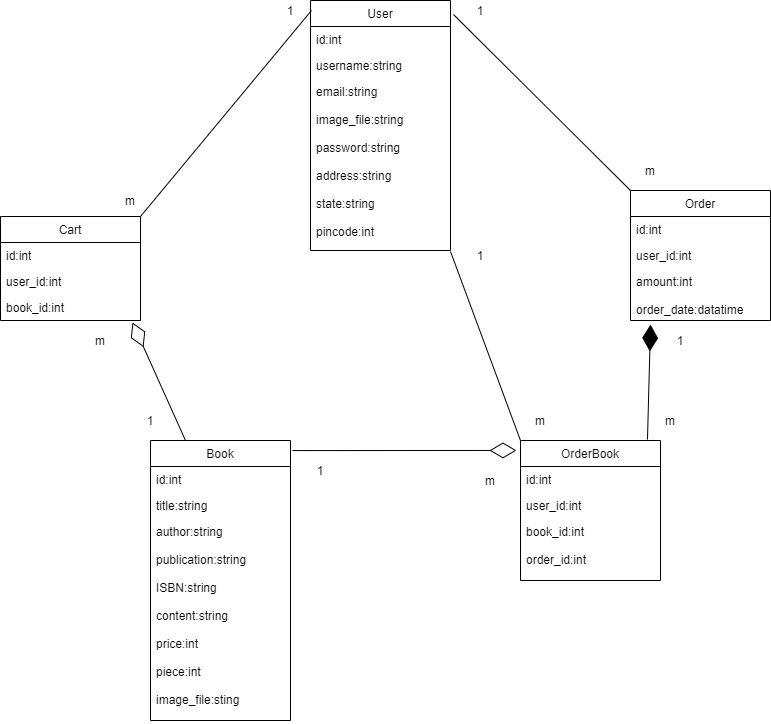

The diagram above was exported from draw.io. Its source (the exported page's mxGraphModel, read from the mxfile embedded in the PNG):
<mxGraphModel dx="868" dy="450" grid="1" gridSize="10" guides="1" tooltips="1" connect="1" arrows="1" fold="1" page="1" pageScale="1" pageWidth="850" pageHeight="1100" math="0" shadow="0">
  <root>
    <mxCell id="0" />
    <mxCell id="1" parent="0" />
    <mxCell id="LEaKv4OPld4fuLOuG6u7-1" value="User" style="swimlane;fontStyle=0;childLayout=stackLayout;horizontal=1;startSize=26;fillColor=none;horizontalStack=0;resizeParent=1;resizeParentMax=0;resizeLast=0;collapsible=1;marginBottom=0;" parent="1" vertex="1">
      <mxGeometry x="340" y="30" width="140" height="250" as="geometry" />
    </mxCell>
    <mxCell id="LEaKv4OPld4fuLOuG6u7-2" value="id:int" style="text;strokeColor=none;fillColor=none;align=left;verticalAlign=top;spacingLeft=4;spacingRight=4;overflow=hidden;rotatable=0;points=[[0,0.5],[1,0.5]];portConstraint=eastwest;" parent="LEaKv4OPld4fuLOuG6u7-1" vertex="1">
      <mxGeometry y="26" width="140" height="26" as="geometry" />
    </mxCell>
    <mxCell id="LEaKv4OPld4fuLOuG6u7-3" value="username:string" style="text;strokeColor=none;fillColor=none;align=left;verticalAlign=top;spacingLeft=4;spacingRight=4;overflow=hidden;rotatable=0;points=[[0,0.5],[1,0.5]];portConstraint=eastwest;" parent="LEaKv4OPld4fuLOuG6u7-1" vertex="1">
      <mxGeometry y="52" width="140" height="26" as="geometry" />
    </mxCell>
    <mxCell id="LEaKv4OPld4fuLOuG6u7-4" value="email:string&#10;&#10;image_file:string&#10;&#10;password:string&#10;&#10;address:string&#10;&#10;state:string&#10;&#10;pincode:int&#10;" style="text;strokeColor=none;fillColor=none;align=left;verticalAlign=top;spacingLeft=4;spacingRight=4;overflow=hidden;rotatable=0;points=[[0,0.5],[1,0.5]];portConstraint=eastwest;" parent="LEaKv4OPld4fuLOuG6u7-1" vertex="1">
      <mxGeometry y="78" width="140" height="172" as="geometry" />
    </mxCell>
    <mxCell id="LEaKv4OPld4fuLOuG6u7-5" value="Cart" style="swimlane;fontStyle=0;childLayout=stackLayout;horizontal=1;startSize=26;fillColor=none;horizontalStack=0;resizeParent=1;resizeParentMax=0;resizeLast=0;collapsible=1;marginBottom=0;" parent="1" vertex="1">
      <mxGeometry x="30" y="246" width="140" height="104" as="geometry" />
    </mxCell>
    <mxCell id="LEaKv4OPld4fuLOuG6u7-6" value="id:int" style="text;strokeColor=none;fillColor=none;align=left;verticalAlign=top;spacingLeft=4;spacingRight=4;overflow=hidden;rotatable=0;points=[[0,0.5],[1,0.5]];portConstraint=eastwest;" parent="LEaKv4OPld4fuLOuG6u7-5" vertex="1">
      <mxGeometry y="26" width="140" height="26" as="geometry" />
    </mxCell>
    <mxCell id="LEaKv4OPld4fuLOuG6u7-7" value="user_id:int" style="text;strokeColor=none;fillColor=none;align=left;verticalAlign=top;spacingLeft=4;spacingRight=4;overflow=hidden;rotatable=0;points=[[0,0.5],[1,0.5]];portConstraint=eastwest;" parent="LEaKv4OPld4fuLOuG6u7-5" vertex="1">
      <mxGeometry y="52" width="140" height="26" as="geometry" />
    </mxCell>
    <mxCell id="LEaKv4OPld4fuLOuG6u7-8" value="book_id:int" style="text;strokeColor=none;fillColor=none;align=left;verticalAlign=top;spacingLeft=4;spacingRight=4;overflow=hidden;rotatable=0;points=[[0,0.5],[1,0.5]];portConstraint=eastwest;" parent="LEaKv4OPld4fuLOuG6u7-5" vertex="1">
      <mxGeometry y="78" width="140" height="26" as="geometry" />
    </mxCell>
    <mxCell id="LEaKv4OPld4fuLOuG6u7-9" value="Book" style="swimlane;fontStyle=0;childLayout=stackLayout;horizontal=1;startSize=26;fillColor=none;horizontalStack=0;resizeParent=1;resizeParentMax=0;resizeLast=0;collapsible=1;marginBottom=0;" parent="1" vertex="1">
      <mxGeometry x="180" y="470" width="140" height="280" as="geometry" />
    </mxCell>
    <mxCell id="LEaKv4OPld4fuLOuG6u7-10" value="id:int" style="text;strokeColor=none;fillColor=none;align=left;verticalAlign=top;spacingLeft=4;spacingRight=4;overflow=hidden;rotatable=0;points=[[0,0.5],[1,0.5]];portConstraint=eastwest;" parent="LEaKv4OPld4fuLOuG6u7-9" vertex="1">
      <mxGeometry y="26" width="140" height="26" as="geometry" />
    </mxCell>
    <mxCell id="LEaKv4OPld4fuLOuG6u7-11" value="title:string" style="text;strokeColor=none;fillColor=none;align=left;verticalAlign=top;spacingLeft=4;spacingRight=4;overflow=hidden;rotatable=0;points=[[0,0.5],[1,0.5]];portConstraint=eastwest;" parent="LEaKv4OPld4fuLOuG6u7-9" vertex="1">
      <mxGeometry y="52" width="140" height="26" as="geometry" />
    </mxCell>
    <mxCell id="LEaKv4OPld4fuLOuG6u7-12" value="author:string&#10;&#10;publication:string&#10;&#10;ISBN:string&#10;&#10;content:string&#10;&#10;price:int&#10;&#10;piece:int&#10;&#10;image_file:sting&#10;&#10;&#10;&#10;" style="text;strokeColor=none;fillColor=none;align=left;verticalAlign=top;spacingLeft=4;spacingRight=4;overflow=hidden;rotatable=0;points=[[0,0.5],[1,0.5]];portConstraint=eastwest;" parent="LEaKv4OPld4fuLOuG6u7-9" vertex="1">
      <mxGeometry y="78" width="140" height="202" as="geometry" />
    </mxCell>
    <mxCell id="LEaKv4OPld4fuLOuG6u7-13" value="OrderBook" style="swimlane;fontStyle=0;childLayout=stackLayout;horizontal=1;startSize=26;fillColor=none;horizontalStack=0;resizeParent=1;resizeParentMax=0;resizeLast=0;collapsible=1;marginBottom=0;" parent="1" vertex="1">
      <mxGeometry x="550" y="470" width="140" height="140" as="geometry" />
    </mxCell>
    <mxCell id="LEaKv4OPld4fuLOuG6u7-14" value="id:int" style="text;strokeColor=none;fillColor=none;align=left;verticalAlign=top;spacingLeft=4;spacingRight=4;overflow=hidden;rotatable=0;points=[[0,0.5],[1,0.5]];portConstraint=eastwest;" parent="LEaKv4OPld4fuLOuG6u7-13" vertex="1">
      <mxGeometry y="26" width="140" height="26" as="geometry" />
    </mxCell>
    <mxCell id="LEaKv4OPld4fuLOuG6u7-15" value="user_id:int" style="text;strokeColor=none;fillColor=none;align=left;verticalAlign=top;spacingLeft=4;spacingRight=4;overflow=hidden;rotatable=0;points=[[0,0.5],[1,0.5]];portConstraint=eastwest;" parent="LEaKv4OPld4fuLOuG6u7-13" vertex="1">
      <mxGeometry y="52" width="140" height="26" as="geometry" />
    </mxCell>
    <mxCell id="LEaKv4OPld4fuLOuG6u7-16" value="book_id:int&#10;&#10;order_id:int" style="text;strokeColor=none;fillColor=none;align=left;verticalAlign=top;spacingLeft=4;spacingRight=4;overflow=hidden;rotatable=0;points=[[0,0.5],[1,0.5]];portConstraint=eastwest;" parent="LEaKv4OPld4fuLOuG6u7-13" vertex="1">
      <mxGeometry y="78" width="140" height="62" as="geometry" />
    </mxCell>
    <mxCell id="LEaKv4OPld4fuLOuG6u7-17" value="Order" style="swimlane;fontStyle=0;childLayout=stackLayout;horizontal=1;startSize=26;fillColor=none;horizontalStack=0;resizeParent=1;resizeParentMax=0;resizeLast=0;collapsible=1;marginBottom=0;" parent="1" vertex="1">
      <mxGeometry x="660" y="220" width="140" height="130" as="geometry" />
    </mxCell>
    <mxCell id="LEaKv4OPld4fuLOuG6u7-18" value="id:int" style="text;strokeColor=none;fillColor=none;align=left;verticalAlign=top;spacingLeft=4;spacingRight=4;overflow=hidden;rotatable=0;points=[[0,0.5],[1,0.5]];portConstraint=eastwest;" parent="LEaKv4OPld4fuLOuG6u7-17" vertex="1">
      <mxGeometry y="26" width="140" height="26" as="geometry" />
    </mxCell>
    <mxCell id="LEaKv4OPld4fuLOuG6u7-19" value="user_id:int" style="text;strokeColor=none;fillColor=none;align=left;verticalAlign=top;spacingLeft=4;spacingRight=4;overflow=hidden;rotatable=0;points=[[0,0.5],[1,0.5]];portConstraint=eastwest;" parent="LEaKv4OPld4fuLOuG6u7-17" vertex="1">
      <mxGeometry y="52" width="140" height="26" as="geometry" />
    </mxCell>
    <mxCell id="LEaKv4OPld4fuLOuG6u7-20" value="amount:int&#10;&#10;order_date:datatime" style="text;strokeColor=none;fillColor=none;align=left;verticalAlign=top;spacingLeft=4;spacingRight=4;overflow=hidden;rotatable=0;points=[[0,0.5],[1,0.5]];portConstraint=eastwest;" parent="LEaKv4OPld4fuLOuG6u7-17" vertex="1">
      <mxGeometry y="78" width="140" height="52" as="geometry" />
    </mxCell>
    <mxCell id="LEaKv4OPld4fuLOuG6u7-22" value="" style="endArrow=none;html=1;entryX=0.007;entryY=0.04;entryDx=0;entryDy=0;entryPerimeter=0;exitX=1;exitY=0;exitDx=0;exitDy=0;" parent="1" source="LEaKv4OPld4fuLOuG6u7-5" target="LEaKv4OPld4fuLOuG6u7-1" edge="1">
      <mxGeometry width="50" height="50" relative="1" as="geometry">
        <mxPoint x="170" y="240" as="sourcePoint" />
        <mxPoint x="220" y="150" as="targetPoint" />
      </mxGeometry>
    </mxCell>
    <mxCell id="LEaKv4OPld4fuLOuG6u7-29" value="" style="endArrow=none;html=1;entryX=1.021;entryY=0.056;entryDx=0;entryDy=0;entryPerimeter=0;exitX=0;exitY=0;exitDx=0;exitDy=0;" parent="1" source="LEaKv4OPld4fuLOuG6u7-17" target="LEaKv4OPld4fuLOuG6u7-1" edge="1">
      <mxGeometry width="50" height="50" relative="1" as="geometry">
        <mxPoint x="590" y="190" as="sourcePoint" />
        <mxPoint x="640" y="140" as="targetPoint" />
      </mxGeometry>
    </mxCell>
    <mxCell id="LEaKv4OPld4fuLOuG6u7-30" value="" style="endArrow=none;html=1;entryX=1;entryY=1.006;entryDx=0;entryDy=0;entryPerimeter=0;exitX=0;exitY=0;exitDx=0;exitDy=0;" parent="1" source="LEaKv4OPld4fuLOuG6u7-13" target="LEaKv4OPld4fuLOuG6u7-4" edge="1">
      <mxGeometry width="50" height="50" relative="1" as="geometry">
        <mxPoint x="510" y="430" as="sourcePoint" />
        <mxPoint x="560" y="380" as="targetPoint" />
      </mxGeometry>
    </mxCell>
    <mxCell id="LEaKv4OPld4fuLOuG6u7-31" value="1" style="text;html=1;strokeColor=none;fillColor=none;align=center;verticalAlign=middle;whiteSpace=wrap;rounded=0;" parent="1" vertex="1">
      <mxGeometry x="300" y="30" width="40" height="20" as="geometry" />
    </mxCell>
    <mxCell id="LEaKv4OPld4fuLOuG6u7-32" value="m" style="text;html=1;strokeColor=none;fillColor=none;align=center;verticalAlign=middle;whiteSpace=wrap;rounded=0;" parent="1" vertex="1">
      <mxGeometry x="140" y="220" width="40" height="20" as="geometry" />
    </mxCell>
    <mxCell id="LEaKv4OPld4fuLOuG6u7-33" value="m" style="text;html=1;strokeColor=none;fillColor=none;align=center;verticalAlign=middle;whiteSpace=wrap;rounded=0;" parent="1" vertex="1">
      <mxGeometry x="110" y="360" width="40" height="20" as="geometry" />
    </mxCell>
    <mxCell id="LEaKv4OPld4fuLOuG6u7-34" value="1" style="text;html=1;strokeColor=none;fillColor=none;align=center;verticalAlign=middle;whiteSpace=wrap;rounded=0;" parent="1" vertex="1">
      <mxGeometry x="160" y="440" width="40" height="20" as="geometry" />
    </mxCell>
    <mxCell id="LEaKv4OPld4fuLOuG6u7-35" value="1" style="text;html=1;strokeColor=none;fillColor=none;align=center;verticalAlign=middle;whiteSpace=wrap;rounded=0;" parent="1" vertex="1">
      <mxGeometry x="330" y="490" width="40" height="20" as="geometry" />
    </mxCell>
    <mxCell id="LEaKv4OPld4fuLOuG6u7-36" value="m" style="text;html=1;strokeColor=none;fillColor=none;align=center;verticalAlign=middle;whiteSpace=wrap;rounded=0;" parent="1" vertex="1">
      <mxGeometry x="500" y="500" width="40" height="20" as="geometry" />
    </mxCell>
    <mxCell id="LEaKv4OPld4fuLOuG6u7-37" value="m" style="text;html=1;strokeColor=none;fillColor=none;align=center;verticalAlign=middle;whiteSpace=wrap;rounded=0;" parent="1" vertex="1">
      <mxGeometry x="680" y="440" width="40" height="20" as="geometry" />
    </mxCell>
    <mxCell id="LEaKv4OPld4fuLOuG6u7-38" value="1" style="text;html=1;strokeColor=none;fillColor=none;align=center;verticalAlign=middle;whiteSpace=wrap;rounded=0;" parent="1" vertex="1">
      <mxGeometry x="690" y="360" width="40" height="20" as="geometry" />
    </mxCell>
    <mxCell id="LEaKv4OPld4fuLOuG6u7-39" value="m" style="text;html=1;strokeColor=none;fillColor=none;align=center;verticalAlign=middle;whiteSpace=wrap;rounded=0;" parent="1" vertex="1">
      <mxGeometry x="550" y="440" width="40" height="20" as="geometry" />
    </mxCell>
    <mxCell id="LEaKv4OPld4fuLOuG6u7-40" value="1" style="text;html=1;strokeColor=none;fillColor=none;align=center;verticalAlign=middle;whiteSpace=wrap;rounded=0;" parent="1" vertex="1">
      <mxGeometry x="490" y="275" width="40" height="20" as="geometry" />
    </mxCell>
    <mxCell id="LEaKv4OPld4fuLOuG6u7-41" value="m" style="text;html=1;strokeColor=none;fillColor=none;align=center;verticalAlign=middle;whiteSpace=wrap;rounded=0;" parent="1" vertex="1">
      <mxGeometry x="660" y="190" width="40" height="20" as="geometry" />
    </mxCell>
    <mxCell id="LEaKv4OPld4fuLOuG6u7-42" value="1" style="text;html=1;strokeColor=none;fillColor=none;align=center;verticalAlign=middle;whiteSpace=wrap;rounded=0;" parent="1" vertex="1">
      <mxGeometry x="490" y="30" width="40" height="20" as="geometry" />
    </mxCell>
    <mxCell id="oLID4XRrM19Umt6mNSD--4" value="" style="endArrow=diamondThin;endFill=0;endSize=24;html=1;entryX=0.943;entryY=1.077;entryDx=0;entryDy=0;entryPerimeter=0;exitX=0.25;exitY=0;exitDx=0;exitDy=0;" edge="1" parent="1" source="LEaKv4OPld4fuLOuG6u7-9" target="LEaKv4OPld4fuLOuG6u7-8">
      <mxGeometry width="160" relative="1" as="geometry">
        <mxPoint x="210" y="460" as="sourcePoint" />
        <mxPoint x="270" y="410" as="targetPoint" />
      </mxGeometry>
    </mxCell>
    <mxCell id="oLID4XRrM19Umt6mNSD--5" value="" style="endArrow=diamondThin;endFill=0;endSize=24;html=1;entryX=-0.029;entryY=0.071;entryDx=0;entryDy=0;entryPerimeter=0;exitX=1.014;exitY=0.036;exitDx=0;exitDy=0;exitPerimeter=0;" edge="1" parent="1" source="LEaKv4OPld4fuLOuG6u7-9" target="LEaKv4OPld4fuLOuG6u7-13">
      <mxGeometry width="160" relative="1" as="geometry">
        <mxPoint x="345" y="480" as="sourcePoint" />
        <mxPoint x="505" y="480" as="targetPoint" />
      </mxGeometry>
    </mxCell>
    <mxCell id="oLID4XRrM19Umt6mNSD--8" value="" style="endArrow=diamondThin;endFill=1;endSize=24;html=1;entryX=0.143;entryY=1.077;entryDx=0;entryDy=0;entryPerimeter=0;exitX=0.907;exitY=-0.007;exitDx=0;exitDy=0;exitPerimeter=0;" edge="1" parent="1" source="LEaKv4OPld4fuLOuG6u7-13" target="LEaKv4OPld4fuLOuG6u7-20">
      <mxGeometry width="160" relative="1" as="geometry">
        <mxPoint x="560" y="410" as="sourcePoint" />
        <mxPoint x="720" y="410" as="targetPoint" />
      </mxGeometry>
    </mxCell>
  </root>
</mxGraphModel>